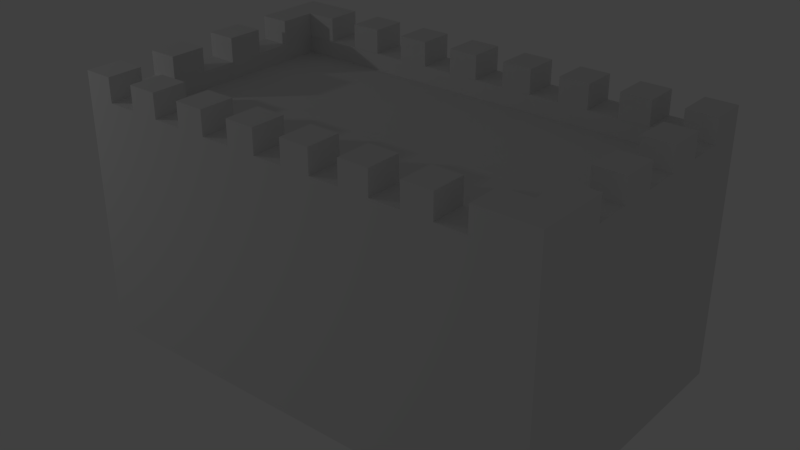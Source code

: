 # Source: castle_wall.blend  (saved by Blender 2.70.0; exported with 4.5.12 LTS)
import bpy
from mathutils import Matrix  # noqa: F401  (used for matrix-valued properties, if any)

bpy.ops.wm.read_factory_settings(use_empty=True)
scene = bpy.context.scene
scene.name = 'Scene'

# ---- collections
col_collection_1 = bpy.data.collections.new('Collection 1'); scene.collection.children.link(col_collection_1)

# ---- materials (node trees are filled in below, after node groups)
mat_material = bpy.data.materials.new('Material')
mat_material.alpha_threshold = 0.0
mat_material.use_transparent_shadow = False
mat_material.roughness = 0.5
mat_material.line_color = (0.0, 0.0, 0.0, 1.0)

# ---- material node trees

# ---- world
world_world = bpy.data.worlds.new('World'); scene.world = world_world
world_world.color = (0.05088, 0.05088, 0.05088)
world_world.use_sun_shadow = False
world_world.sun_shadow_jitter_overblur = 0.0
world_world.cycles.sampling_method = 'MANUAL'
world_world.cycles.sample_map_resolution = 256

# ---- lights
light_lamp = bpy.data.lights.new('Lamp', 'POINT')
light_lamp.transmission_factor = 0.0
light_lamp.cutoff_distance = 30.0
light_lamp.energy = 100.0
light_lamp.shadow_buffer_clip_start = 1.001
light_lamp.shadow_soft_size = 0.1
light_lamp.shadow_maximum_resolution = 0.006
light_lamp.use_absolute_resolution = True
light_lamp.cycles.use_multiple_importance_sampling = False

# ---- meshes
me_cube_001 = bpy.data.meshes.new('Cube.001')
me_cube_001.from_pydata([(4.0, 1.2, 1.0), (4.0, -1.2, 1.0), (-5.96e-07, -1.2, 1.0), (2.384e-07, 1.2, 1.0), (4.0, -5.96e-07, 1.0), (2.0, 1.2, 1.0), (2.0, -1.2, 1.0), (-1.788e-07, 2.384e-07, 1.0), (4.0, -0.6, 1.0), (1.0, 1.2, 1.0), (1.0, -1.2, 1.0), (2.98e-08, 0.6, 1.0), (4.0, 0.6, 1.0), (3.0, 1.2, 1.0), (3.0, -1.2, 1.0), (-3.874e-07, -0.6, 1.0), (4.0, -0.9, 1.0), (0.5, 1.2, 1.0), (0.5, -1.2, 1.0), (1.341e-07, 0.9, 1.0), (4.0, 0.9, 1.0), (3.5, 1.2, 1.0), (3.5, -1.2, 1.0), (-4.917e-07, -0.9, 1.0), (4.0, -0.3, 1.0), (1.5, 1.2, 1.0), (1.5, -1.2, 1.0), (-7.451e-08, 0.3, 1.0), (4.0, 0.3, 1.0), (2.5, 1.2, 1.0), (2.5, -1.2, 1.0), (-2.831e-07, -0.3, 1.0), (0.25, 1.2, 1.0), (0.25, -1.2, 1.0), (3.75, 1.2, 1.0), (3.75, -1.2, 1.0), (1.75, 1.2, 1.0), (1.75, -1.2, 1.0), (2.25, 1.2, 1.0), (2.25, -1.2, 1.0), (0.75, 1.2, 1.0), (0.75, -1.2, 1.0), (3.25, 1.2, 1.0), (3.25, -1.2, 1.0), (1.25, 1.2, 1.0), (1.25, -1.2, 1.0), (2.75, 1.2, 1.0), (2.75, -1.2, 1.0), (2.0, -0.91, 1.0), (1.0, -0.91, 1.0), (3.0, -0.91, 1.0), (0.5, -0.91, 1.0), (3.5, -0.91, 1.0), (1.5, -0.91, 1.0), (2.5, -0.91, 1.0), (0.2478, -0.905, 1.0), (3.749, -0.905, 1.0), (1.75, -0.91, 1.0), (2.25, -0.91, 1.0), (0.75, -0.91, 1.0), (3.25, -0.91, 1.0), (1.25, -0.91, 1.0), (2.75, -0.91, 1.0), (2.0, 0.91, 1.0), (1.0, 0.91, 1.0), (3.0, 0.91, 1.0), (0.5, 0.91, 1.0), (3.5, 0.91, 1.0), (1.5, 0.91, 1.0), (2.5, 0.91, 1.0), (0.2478, 0.905, 1.0), (3.749, 0.905, 1.0), (1.75, 0.91, 1.0), (2.25, 0.91, 1.0), (0.75, 0.91, 1.0), (3.25, 0.91, 1.0), (1.25, 0.91, 1.0), (2.75, 0.91, 1.0), (3.748, -5.96e-07, 1.0), (3.748, -0.6, 1.0), (3.748, 0.6, 1.0), (0.2455, 2.384e-07, 1.0), (0.2455, 0.6, 1.0), (3.748, -0.3, 1.0), (3.748, 0.3, 1.0), (0.2455, -0.6, 1.0), (4.0, 0.9, 1.2), (4.0, 1.2, 1.2), (0.2455, 0.3, 1.0), (0.2455, -0.3, 1.0), (3.75, 1.2, 1.2), (3.749, 0.905, 1.2), (4.0, 0.6, 1.2), (4.0, 0.3, 1.2), (3.748, 0.6, 1.2), (3.748, 0.3, 1.2), (4.0, -5.96e-07, 1.2), (4.0, -0.3, 1.2), (3.748, -5.96e-07, 1.2), (3.748, -0.3, 1.2), (4.0, -0.6, 1.2), (4.0, -0.9, 1.2), (3.749, -0.905, 1.2), (3.748, -0.6, 1.2), (4.0, -1.2, 1.2), (4.0, -0.9, 1.2), (3.5, -1.2, 1.2), (3.75, -1.2, 1.2), (3.5, -0.91, 1.2), (3.749, -0.905, 1.2), (3.0, -1.2, 1.2), (3.25, -1.2, 1.2), (3.0, -0.91, 1.2), (3.25, -0.91, 1.2), (2.5, -1.2, 1.2), (2.75, -1.2, 1.2), (2.5, -0.91, 1.2), (2.75, -0.91, 1.2), (2.0, -1.2, 1.2), (2.25, -1.2, 1.2), (2.0, -0.91, 1.2), (2.25, -0.91, 1.2), (1.5, -1.2, 1.2), (1.75, -1.2, 1.2), (1.5, -0.91, 1.2), (1.75, -0.91, 1.2), (1.0, -1.2, 1.2), (1.25, -1.2, 1.2), (1.0, -0.91, 1.2), (1.25, -0.91, 1.2), (0.5, -1.2, 1.2), (0.75, -1.2, 1.2), (0.5, -0.91, 1.2), (0.75, -0.91, 1.2), (-5.96e-07, -1.2, 1.2), (-4.917e-07, -0.9, 1.2), (0.25, -1.2, 1.2), (0.2478, -0.905, 1.2), (-3.874e-07, -0.6, 1.2), (-2.831e-07, -0.3, 1.2), (0.2455, -0.6, 1.2), (0.2455, -0.3, 1.2), (-1.788e-07, 2.384e-07, 1.2), (-7.451e-08, 0.3, 1.2), (0.2455, 2.384e-07, 1.2), (0.2455, 0.3, 1.2), (2.384e-07, 1.2, 1.2), (2.98e-08, 0.6, 1.2), (0.5, 1.2, 1.2), (1.341e-07, 0.9, 1.2), (0.25, 1.2, 1.2), (0.5, 0.91, 1.2), (0.2478, 0.905, 1.2), (0.2455, 0.6, 1.2), (1.0, 1.2, 1.2), (0.75, 1.2, 1.2), (1.0, 0.91, 1.2), (0.75, 0.91, 1.2), (1.5, 1.2, 1.2), (1.25, 1.2, 1.2), (1.5, 0.91, 1.2), (1.25, 0.91, 1.2), (2.0, 1.2, 1.2), (1.75, 1.2, 1.2), (2.0, 0.91, 1.2), (1.75, 0.91, 1.2), (2.5, 1.2, 1.2), (2.25, 1.2, 1.2), (2.5, 0.91, 1.2), (2.25, 0.91, 1.2), (3.0, 1.2, 1.2), (2.75, 1.2, 1.2), (3.0, 0.91, 1.2), (2.75, 0.91, 1.2), (3.5, 1.2, 1.2), (3.25, 1.2, 1.2), (3.5, 0.91, 1.2), (3.25, 0.91, 1.2)], [(35, 56), (19, 70), (32, 70)], [(71, 91, 90, 34), (71, 20, 86, 91), (0, 34, 90, 87), (0, 87, 86, 20), (84, 28, 93, 95), (80, 94, 92, 12), (84, 95, 94, 80), (12, 92, 93, 28), (92, 94, 95, 93), (86, 87, 90, 91), (83, 24, 97, 99), (78, 98, 96, 4), (78, 83, 99, 98), (4, 96, 97, 24), (96, 98, 99, 97), (56, 16, 101, 102), (79, 103, 100, 8), (79, 56, 102, 103), (8, 100, 101, 16), (100, 103, 102, 101), (52, 22, 106, 108), (106, 107, 109, 108), (16, 56, 109, 105), (52, 108, 109, 56), (22, 35, 107, 106), (1, 104, 107, 35), (1, 16, 105, 104), (105, 109, 107, 104), (50, 14, 110, 112), (60, 113, 111, 43), (50, 112, 113, 60), (14, 43, 111, 110), (110, 111, 113, 112), (54, 30, 114, 116), (62, 117, 115, 47), (54, 116, 117, 62), (30, 47, 115, 114), (114, 115, 117, 116), (48, 6, 118, 120), (58, 121, 119, 39), (48, 120, 121, 58), (6, 39, 119, 118), (118, 119, 121, 120), (53, 26, 122, 124), (57, 125, 123, 37), (53, 124, 125, 57), (26, 37, 123, 122), (122, 123, 125, 124), (49, 10, 126, 128), (61, 129, 127, 45), (49, 128, 129, 61), (10, 45, 127, 126), (126, 127, 129, 128), (51, 18, 130, 132), (59, 133, 131, 41), (51, 132, 133, 59), (18, 41, 131, 130), (130, 131, 133, 132), (55, 23, 135, 137), (55, 137, 136, 33), (2, 134, 135, 23), (2, 33, 136, 134), (136, 137, 135, 134), (89, 31, 139, 141), (85, 140, 138, 15), (85, 89, 141, 140), (15, 138, 139, 31), (138, 140, 141, 139), (88, 27, 143, 145), (81, 144, 142, 7), (81, 88, 145, 144), (7, 142, 143, 27), (142, 144, 145, 143), (66, 17, 148, 151), (150, 146, 149, 152), (148, 150, 152, 151), (82, 153, 147, 11), (82, 70, 152, 153), (66, 151, 152, 70), (17, 32, 150, 148), (11, 147, 149, 19), (3, 19, 149, 146), (3, 146, 150, 32), (147, 153, 152, 149), (64, 9, 154, 156), (74, 157, 155, 40), (64, 156, 157, 74), (9, 40, 155, 154), (154, 155, 157, 156), (68, 25, 158, 160), (76, 161, 159, 44), (68, 160, 161, 76), (25, 44, 159, 158), (158, 159, 161, 160), (63, 5, 162, 164), (72, 165, 163, 36), (63, 164, 165, 72), (5, 36, 163, 162), (162, 163, 165, 164), (69, 29, 166, 168), (73, 169, 167, 38), (69, 168, 169, 73), (29, 38, 167, 166), (166, 167, 169, 168), (65, 13, 170, 172), (77, 173, 171, 46), (65, 172, 173, 77), (13, 46, 171, 170), (170, 171, 173, 172), (67, 21, 174, 176), (75, 177, 175, 42), (67, 176, 177, 75), (21, 42, 175, 174), (174, 175, 177, 176)])
_uv = me_cube_001.uv_layers.new(name='UVMap')
_uv.uv.foreach_set('vector', [0.7323, 0.7139, 0.7323, 0.6462, 0.8322, 0.6462, 0.8322, 0.7139, 0.5833, 0.6268, 0.4983, 0.6279, 0.4975, 0.5603, 0.5824, 0.5592, 0.4987, 0.391, 0.5833, 0.3916, 0.5828, 0.4593, 0.4982, 0.4587, 0.7695, 0.7152, 0.7695, 0.7829, 0.668, 0.7829, 0.668, 0.7152, 0.8717, 0.2557, 0.957, 0.2557, 0.957, 0.3234, 0.8717, 0.3234, 0.7709, 0.9514, 0.7709, 0.8837, 0.8561, 0.8837, 0.8561, 0.9514, 0.2917, 0.3918, 0.2917, 0.3242, 0.3932, 0.3242, 0.3932, 0.3918, 0.3932, 0.1712, 0.3932, 0.2389, 0.2917, 0.2389, 0.2917, 0.1712, 0.3932, 0.2389, 0.3932, 0.3242, 0.2917, 0.3242, 0.2917, 0.2389, 0.4975, 0.5603, 0.4982, 0.4587, 0.5828, 0.4593, 0.5824, 0.5592, 0.8704, 0.8147, 0.9556, 0.8147, 0.9556, 0.8824, 0.8704, 0.8824, 0.136, 0.9776, 0.136, 0.9099, 0.2213, 0.9099, 0.2213, 0.9776, 0.2213, 0.3421, 0.2213, 0.4436, 0.1536, 0.4436, 0.1536, 0.3421, 0.0006716, 0.3421, 0.06836, 0.3421, 0.06836, 0.4436, 0.0006716, 0.4436, 0.06836, 0.3421, 0.1536, 0.3421, 0.1536, 0.4436, 0.06836, 0.4436, 0.1871, 0.1716, 0.1022, 0.1716, 0.1022, 0.1039, 0.1871, 0.1039, 0.8575, 0.9514, 0.8575, 0.8837, 0.9427, 0.8837, 0.9427, 0.9514, 0.2904, 0.1716, 0.1871, 0.1716, 0.1871, 0.1039, 0.2904, 0.1039, 0.000676, 0.1716, 0.0006716, 0.1039, 0.1022, 0.1039, 0.1022, 0.1716, 0.1002, 0.002375, 0.1854, 0.0006716, 0.1871, 0.1039, 0.1022, 0.1039, 0.4844, 0.7152, 0.4844, 0.8134, 0.4167, 0.8134, 0.4167, 0.7152, 0.2734, 0.3374, 0.1888, 0.3391, 0.1872, 0.2392, 0.2715, 0.2393, 0.1022, 0.1716, 0.1871, 0.1716, 0.1872, 0.2392, 0.1022, 0.2393, 0.2715, 0.1716, 0.2715, 0.2392, 0.1872, 0.2392, 0.1871, 0.1716, 0.2461, 0.7152, 0.3307, 0.7152, 0.3307, 0.7829, 0.2461, 0.7829, 0.4153, 0.7152, 0.4153, 0.7829, 0.3307, 0.7829, 0.3307, 0.7152, 0.0006716, 0.1716, 0.1022, 0.1716, 0.1022, 0.2393, 0.0006809, 0.2393, 0.1022, 0.2393, 0.1872, 0.2392, 0.1888, 0.3391, 0.1042, 0.3408, 0.5956, 0.8519, 0.4975, 0.8519, 0.4975, 0.7843, 0.5956, 0.7843, 0.6667, 0.8533, 0.6667, 0.921, 0.5685, 0.921, 0.5685, 0.8533, 0.3763, 0.3932, 0.3763, 0.4609, 0.2917, 0.4609, 0.2917, 0.3932, 0.3763, 0.6267, 0.2917, 0.6267, 0.2917, 0.559, 0.3763, 0.559, 0.3763, 0.559, 0.2917, 0.559, 0.2917, 0.4609, 0.3763, 0.4609, 0.9394, 0.2239, 0.8413, 0.2239, 0.8413, 0.1562, 0.9394, 0.1562, 0.5672, 0.8533, 0.5672, 0.921, 0.469, 0.921, 0.469, 0.8533, 0.8411, 0.391, 0.8411, 0.4587, 0.7565, 0.4587, 0.7565, 0.391, 0.8411, 0.6246, 0.7565, 0.6246, 0.7565, 0.5569, 0.8411, 0.5569, 0.8411, 0.5569, 0.7565, 0.5569, 0.7565, 0.4587, 0.8411, 0.4587, 0.2903, 0.3421, 0.2903, 0.4403, 0.2226, 0.4403, 0.2226, 0.3421, 0.9406, 0.391, 0.9406, 0.4587, 0.8425, 0.4587, 0.8425, 0.391, 0.731, 0.7139, 0.6633, 0.7139, 0.6633, 0.6293, 0.731, 0.6293, 0.4975, 0.7139, 0.4975, 0.6293, 0.5651, 0.6293, 0.5651, 0.7139, 0.5651, 0.7139, 0.5651, 0.6293, 0.6633, 0.6293, 0.6633, 0.7139, 0.8399, 0.1562, 0.8399, 0.2543, 0.7722, 0.2543, 0.7722, 0.1562, 0.9381, 0.7457, 0.9381, 0.8134, 0.8399, 0.8134, 0.8399, 0.7457, 0.7709, 0.1562, 0.7709, 0.2239, 0.6863, 0.2239, 0.6863, 0.1562, 0.7709, 0.3897, 0.6863, 0.3897, 0.6863, 0.322, 0.7709, 0.322, 0.7709, 0.322, 0.6863, 0.322, 0.6863, 0.2239, 0.7709, 0.2239, 0.8386, 0.7152, 0.8386, 0.8134, 0.7709, 0.8134, 0.7709, 0.7152, 0.9015, 0.08662, 0.9015, 0.1543, 0.8034, 0.1543, 0.8034, 0.08662, 0.2342, 0.5296, 0.1665, 0.5296, 0.1665, 0.445, 0.2342, 0.445, 0.000672, 0.5296, 0.0006716, 0.445, 0.06836, 0.445, 0.06836, 0.5296, 0.06836, 0.5296, 0.06836, 0.445, 0.1665, 0.445, 0.1665, 0.5296, 0.3158, 0.7843, 0.3158, 0.8824, 0.2482, 0.8824, 0.2482, 0.7843, 0.4153, 0.8533, 0.4153, 0.921, 0.3172, 0.921, 0.3172, 0.8533, 0.7552, 0.391, 0.7552, 0.4587, 0.6706, 0.4587, 0.6706, 0.391, 0.7552, 0.6246, 0.6706, 0.6246, 0.6706, 0.5569, 0.7552, 0.5569, 0.7552, 0.5569, 0.6706, 0.5569, 0.6706, 0.4587, 0.7552, 0.4587, 0.3946, 0.3925, 0.4784, 0.391, 0.4796, 0.4587, 0.3958, 0.4602, 0.8308, 0.01759, 0.8308, 0.08528, 0.731, 0.08528, 0.731, 0.01759, 0.7005, 0.1543, 0.7005, 0.08662, 0.802, 0.08662, 0.802, 0.1543, 0.4792, 0.6279, 0.3946, 0.6277, 0.3948, 0.56, 0.4794, 0.5602, 0.3948, 0.56, 0.3958, 0.4602, 0.4796, 0.4587, 0.4794, 0.5602, 0.1347, 0.9776, 0.0516, 0.9776, 0.0516, 0.9099, 0.1347, 0.9099, 0.4153, 0.9223, 0.4153, 0.99, 0.3322, 0.99, 0.3322, 0.9223, 0.3946, 0.1712, 0.4961, 0.1712, 0.4961, 0.2389, 0.3946, 0.2389, 0.3946, 0.3897, 0.3946, 0.322, 0.4961, 0.322, 0.4961, 0.3897, 0.3946, 0.322, 0.3946, 0.2389, 0.4961, 0.2389, 0.4961, 0.322, 0.9993, 0.002179, 0.9993, 0.08528, 0.9316, 0.08528, 0.9316, 0.002179, 0.3057, 0.9099, 0.3057, 0.9776, 0.2226, 0.9776, 0.2226, 0.9099, 0.4975, 0.1712, 0.599, 0.1712, 0.599, 0.2389, 0.4975, 0.2389, 0.4975, 0.3897, 0.4975, 0.322, 0.599, 0.322, 0.599, 0.3897, 0.4975, 0.322, 0.4975, 0.2389, 0.599, 0.2389, 0.599, 0.322, 0.7722, 0.2557, 0.8704, 0.2557, 0.8704, 0.3234, 0.7722, 0.3234, 0.4948, 0.08528, 0.4948, 0.1699, 0.3932, 0.1699, 0.3949, 0.08603, 0.4948, 0.0006716, 0.4948, 0.08528, 0.3949, 0.08603, 0.3966, 0.0006716, 0.986, 0.08662, 0.986, 0.1543, 0.9029, 0.1543, 0.9029, 0.08662, 0.04559, 0.7028, 0.1488, 0.7028, 0.1488, 0.7705, 0.04559, 0.7705, 0.2342, 0.7028, 0.2342, 0.7705, 0.1488, 0.7705, 0.1488, 0.7028, 0.6667, 0.7829, 0.5821, 0.7829, 0.5821, 0.7152, 0.6667, 0.7152, 0.4961, 0.1543, 0.4961, 0.08662, 0.5976, 0.08662, 0.5976, 0.1543, 0.6992, 0.1543, 0.5976, 0.1543, 0.5976, 0.08662, 0.6992, 0.08662, 0.4975, 0.7829, 0.4975, 0.7152, 0.5821, 0.7152, 0.5821, 0.7829, 0.2917, 0.1699, 0.2917, 0.08679, 0.3949, 0.08603, 0.3932, 0.1699, 0.03656, 0.8409, 0.1347, 0.8409, 0.1347, 0.9086, 0.03656, 0.9086, 0.7709, 0.8824, 0.7709, 0.8147, 0.869, 0.8147, 0.869, 0.8824, 0.6003, 0.3897, 0.6003, 0.322, 0.6849, 0.322, 0.6849, 0.3897, 0.6003, 0.1562, 0.6849, 0.1562, 0.6849, 0.2239, 0.6003, 0.2239, 0.6003, 0.2239, 0.6849, 0.2239, 0.6849, 0.322, 0.6003, 0.322, 0.136, 0.8409, 0.2342, 0.8409, 0.2342, 0.9086, 0.136, 0.9086, 0.136, 0.8396, 0.136, 0.7719, 0.2342, 0.7719, 0.2342, 0.8396, 0.0006716, 0.6169, 0.06836, 0.6169, 0.06836, 0.7015, 0.0006718, 0.7015, 0.2342, 0.6169, 0.2342, 0.7015, 0.1665, 0.7015, 0.1665, 0.6169, 0.1665, 0.6169, 0.1665, 0.7015, 0.06836, 0.7015, 0.06836, 0.6169, 0.668, 0.8533, 0.7662, 0.8533, 0.7662, 0.921, 0.668, 0.921, 0.668, 0.8519, 0.668, 0.7843, 0.7662, 0.7843, 0.7662, 0.8519, 0.2461, 0.6293, 0.3138, 0.6293, 0.3138, 0.7139, 0.2461, 0.7139, 0.4796, 0.6293, 0.4796, 0.7139, 0.4119, 0.7139, 0.4119, 0.6293, 0.4119, 0.6293, 0.4119, 0.7139, 0.3138, 0.7139, 0.3138, 0.6293, 0.3172, 0.7843, 0.4153, 0.7843, 0.4153, 0.8519, 0.3172, 0.8519, 0.03656, 0.8396, 0.03656, 0.7719, 0.1347, 0.7719, 0.1347, 0.8396, 0.5846, 0.6246, 0.5846, 0.5569, 0.6692, 0.5569, 0.6692, 0.6246, 0.5846, 0.391, 0.6692, 0.391, 0.6692, 0.4587, 0.5846, 0.4587, 0.5846, 0.4587, 0.6692, 0.4587, 0.6692, 0.5569, 0.5846, 0.5569, 0.8322, 0.01759, 0.9303, 0.01759, 0.9303, 0.08528, 0.8322, 0.08528, 0.8425, 0.6246, 0.8425, 0.5569, 0.9406, 0.5569, 0.9406, 0.6246, 0.0006717, 0.5309, 0.06836, 0.5309, 0.06836, 0.6155, 0.0006716, 0.6155, 0.2342, 0.5309, 0.2342, 0.6155, 0.1665, 0.6155, 0.1665, 0.5309, 0.1665, 0.5309, 0.1665, 0.6155, 0.06836, 0.6155, 0.06836, 0.5309, 0.8335, 0.6462, 0.9316, 0.6462, 0.9316, 0.7139, 0.8335, 0.7139, 0.8425, 0.5278, 0.8425, 0.4601, 0.9406, 0.4601, 0.9406, 0.5278, 0.4961, 0.0006721, 0.5638, 0.0006719, 0.5638, 0.08528, 0.4961, 0.08528, 0.7296, 0.0006716, 0.7296, 0.08528, 0.6619, 0.08528, 0.6619, 0.0006717, 0.6619, 0.0006717, 0.6619, 0.08528, 0.5638, 0.08528, 0.5638, 0.0006719])
me_cube_001.materials.append(mat_material)
me_cube_001.use_remesh_preserve_volume = False
me_cube_001.use_remesh_preserve_attributes = False
me_cube_001.use_mirror_vertex_groups = False
me_cube_001.update()
me_cube = bpy.data.meshes.new('Cube')
me_cube.from_pydata([(4.0, 1.2, -1.0), (4.0, -1.2, -1.0), (-1.192e-07, -1.2, -1.0), (8.345e-07, 1.2, -1.0), (4.0, 1.2, 1.0), (4.0, -1.2, 1.0), (-5.96e-07, -1.2, 1.0), (2.384e-07, 1.2, 1.0), (3.746, 0.912, 1.0), (3.746, -0.912, 1.0), (0.2462, -0.912, 1.0), (0.2462, 0.912, 1.0), (3.746, 0.912, 0.8563), (3.746, -0.912, 0.8563), (0.2462, -0.912, 0.8563), (0.2462, 0.912, 0.8563)], [], [(7, 6, 10, 11), (0, 4, 5, 1), (1, 5, 6, 2), (2, 6, 7, 3), (4, 0, 3, 7), (6, 5, 9, 10), (4, 7, 11, 8), (5, 4, 8, 9), (11, 10, 14, 15), (10, 9, 13, 14), (8, 11, 15, 12), (9, 8, 12, 13), (12, 15, 14, 13)])
_uv = me_cube.uv_layers.new(name='UVMap')
_uv.uv.foreach_set('vector', [0.2617, 0.5402, 0.2541, 0.2354, 0.2797, 0.2639, 0.2901, 0.5099, 0.9999, 0.5479, 0.7334, 0.5552, 0.7246, 0.2354, 0.9911, 0.2281, 0.7246, 8.893e-05, 0.7246, 0.2354, 0.2541, 0.2354, 0.2541, 8.951e-05, 8.893e-05, 0.2417, 0.2541, 0.2354, 0.2617, 0.5402, 0.007735, 0.5465, 0.7334, 0.5552, 0.7259, 0.791, 0.2542, 0.776, 0.2617, 0.5402, 0.2541, 0.2354, 0.7246, 0.2354, 0.6929, 0.2707, 0.2797, 0.2639, 0.7334, 0.5552, 0.2617, 0.5402, 0.2901, 0.5099, 0.7038, 0.5212, 0.7246, 0.2354, 0.7334, 0.5552, 0.7038, 0.5212, 0.6929, 0.2707, 0.2901, 0.5099, 0.2797, 0.2639, 0.302, 0.2791, 0.3057, 0.4904, 0.2797, 0.2639, 0.6929, 0.2707, 0.6771, 0.2905, 0.302, 0.2791, 0.7038, 0.5212, 0.2901, 0.5099, 0.3057, 0.4904, 0.6811, 0.5056, 0.6929, 0.2707, 0.7038, 0.5212, 0.6811, 0.5056, 0.6771, 0.2905, 0.6811, 0.5056, 0.3057, 0.4904, 0.302, 0.2791, 0.6771, 0.2905])
me_cube.materials.append(mat_material)
me_cube.use_remesh_preserve_volume = False
me_cube.use_remesh_preserve_attributes = False
me_cube.use_mirror_vertex_groups = False
me_cube.update()

# ---- objects
ob_cube_001 = bpy.data.objects.new('Cube.001', me_cube_001)
ob_cube = bpy.data.objects.new('Cube', me_cube)
ob_lamp = bpy.data.objects.new('Lamp', light_lamp)

# ---- transforms, parenting, visibility, modifiers, constraints
ob_cube_001.location = (0.0, 0.0, 2.0)
ob_cube_001.scale = (2.0, 2.0, 2.0)
ob_cube_001.lock_rotations_4d = False
ob_cube_001.empty_display_type = 'ARROWS'
ob_cube_001.lineart.crease_threshold = 0.0
ob_cube.location = (0.0, 0.0, 2.0)
ob_cube.scale = (2.0, 2.0, 2.0)
ob_cube.lock_rotations_4d = False
ob_cube.empty_display_type = 'ARROWS'
ob_cube.lineart.crease_threshold = 0.0
ob_lamp.location = (-4.954, -6.536, 6.767)
ob_lamp.rotation_euler = (0.6503, 0.05522, 1.866)
ob_lamp.lock_rotations_4d = False
ob_lamp.empty_display_type = 'ARROWS'
ob_lamp.color = (0.0, 0.0, 0.0, 0.0)
ob_lamp.lineart.crease_threshold = 0.0

# ---- collection membership
col_collection_1.objects.link(ob_cube_001)
col_collection_1.objects.link(ob_cube)
col_collection_1.objects.link(ob_lamp)

# ---- scene / render settings (as saved in the file)
scene.frame_start = 1; scene.frame_end = 250; scene.frame_set(1)
scene.render.engine = 'BLENDER_EEVEE_NEXT'
scene.render.resolution_percentage = 50
scene.render.dither_intensity = 0.0
scene.cycles.use_denoising = False
scene.cycles.samples = 10
scene.cycles.sampling_pattern = 'TABULATED_SOBOL'
scene.cycles.light_sampling_threshold = 0.0
scene.cycles.use_adaptive_sampling = False
scene.cycles.use_light_tree = False
scene.cycles.blur_glossy = 0.0
scene.cycles.volume_bounces = 1
scene.cycles.pixel_filter_type = 'GAUSSIAN'
scene.cycles.sample_clamp_indirect = 0.0
scene.view_settings.view_transform = 'Standard'
bpy.context.view_layer.update()

# ---- added for rendering (the .blend has no active camera): camera
cam_auto = bpy.data.cameras.new('AutoCamera')
cam_auto.lens = 50.0
cam_auto.sensor_width = 36.0
cam_auto.clip_end = 1000.0
ob_auto_camera = bpy.data.objects.new('AutoCamera', cam_auto)
scene.collection.objects.link(ob_auto_camera)
ob_auto_camera.location = (13.5437, -11.4525, 9.83498)
ob_auto_camera.rotation_euler = (1.09748, -7.21219e-08, 0.694738)
scene.camera = ob_auto_camera
bpy.context.view_layer.update()
